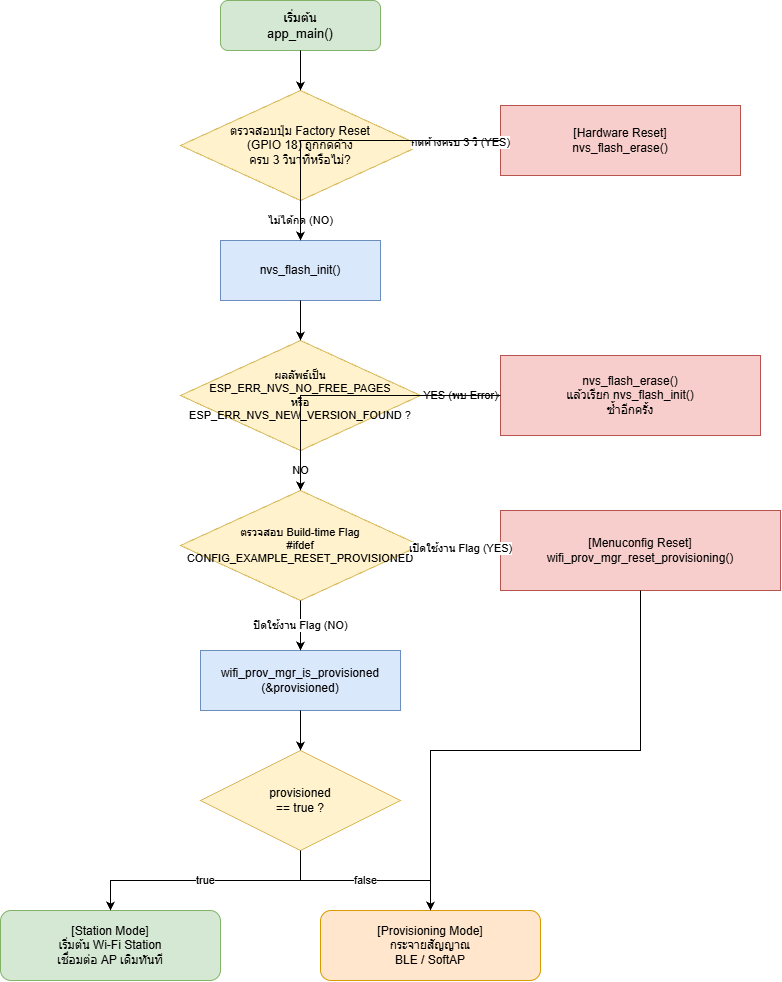

The diagram above was exported from draw.io. Its source (the exported page's mxGraphModel, read from the mxfile embedded in the PNG):
<mxGraphModel dx="1873" dy="1022" grid="1" gridSize="10" guides="1" tooltips="1" connect="1" arrows="1" fold="1" page="1" pageScale="1" pageWidth="1000" pageHeight="1100" math="0" shadow="0">
  <root>
    <mxCell id="0" />
    <mxCell id="1" parent="0" />
    <mxCell id="n1" parent="1" style="rounded=1;whiteSpace=wrap;html=1;fillColor=#d5e8d4;strokeColor=#82b366;fontSize=13;" value="เริ่มต้น&#10;app_main()" vertex="1">
      <mxGeometry height="50" width="160" x="380" y="20" as="geometry" />
    </mxCell>
    <mxCell id="n2" parent="1" style="rhombus;whiteSpace=wrap;html=1;fillColor=#fff2cc;strokeColor=#d6b656;fontSize=12;" value="ตรวจสอบปุ่ม Factory Reset&#10;(GPIO 18) ถูกกดค้าง&#10;ครบ 3 วินาทีหรือไม่?" vertex="1">
      <mxGeometry height="110" width="240" x="340" y="110" as="geometry" />
    </mxCell>
    <mxCell id="n3" parent="1" style="rounded=0;whiteSpace=wrap;html=1;fillColor=#f8cecc;strokeColor=#b85450;fontSize=12;" value="[Hardware Reset]&#10;nvs_flash_erase()" vertex="1">
      <mxGeometry height="70" width="240" x="660" y="125" as="geometry" />
    </mxCell>
    <mxCell id="n4" parent="1" style="rounded=0;whiteSpace=wrap;html=1;fillColor=#dae8fc;strokeColor=#6c8ebf;fontSize=12;" value="nvs_flash_init()" vertex="1">
      <mxGeometry height="60" width="160" x="380" y="260" as="geometry" />
    </mxCell>
    <mxCell id="n5" parent="1" style="rhombus;whiteSpace=wrap;html=1;fillColor=#fff2cc;strokeColor=#d6b656;fontSize=11;" value="ผลลัพธ์เป็น&#10;ESP_ERR_NVS_NO_FREE_PAGES&#10;หรือ&#10;ESP_ERR_NVS_NEW_VERSION_FOUND ?" vertex="1">
      <mxGeometry height="110" width="240" x="340" y="360" as="geometry" />
    </mxCell>
    <mxCell id="n6" parent="1" style="rounded=0;whiteSpace=wrap;html=1;fillColor=#f8cecc;strokeColor=#b85450;fontSize=12;" value="nvs_flash_erase()&#10;แล้วเรียก nvs_flash_init()&#10;ซ้ำอีกครั้ง" vertex="1">
      <mxGeometry height="80" width="260" x="660" y="375" as="geometry" />
    </mxCell>
    <mxCell id="n7" parent="1" style="rhombus;whiteSpace=wrap;html=1;fillColor=#fff2cc;strokeColor=#d6b656;fontSize=11;" value="ตรวจสอบ Build-time Flag&#10;#ifdef&#10;CONFIG_EXAMPLE_RESET_PROVISIONED" vertex="1">
      <mxGeometry height="110" width="240" x="340" y="510" as="geometry" />
    </mxCell>
    <mxCell id="n8" parent="1" style="rounded=0;whiteSpace=wrap;html=1;fillColor=#f8cecc;strokeColor=#b85450;fontSize=12;" value="[Menuconfig Reset]&#10;wifi_prov_mgr_reset_provisioning()" vertex="1">
      <mxGeometry height="80" width="280" x="660" y="530" as="geometry" />
    </mxCell>
    <mxCell id="n9" parent="1" style="rounded=0;whiteSpace=wrap;html=1;fillColor=#dae8fc;strokeColor=#6c8ebf;fontSize=12;" value="wifi_prov_mgr_is_provisioned&#10;(&amp;provisioned)" vertex="1">
      <mxGeometry height="60" width="200" x="360" y="670" as="geometry" />
    </mxCell>
    <mxCell id="n10" parent="1" style="rhombus;whiteSpace=wrap;html=1;fillColor=#fff2cc;strokeColor=#d6b656;fontSize=12;" value="provisioned&#10;== true ?" vertex="1">
      <mxGeometry height="100" width="200" x="360" y="770" as="geometry" />
    </mxCell>
    <mxCell id="n11" parent="1" style="rounded=1;whiteSpace=wrap;html=1;fillColor=#d5e8d4;strokeColor=#82b366;fontSize=12;" value="[Station Mode]&#10;เริ่มต้น Wi-Fi Station&#10;เชื่อมต่อ AP เดิมทันที" vertex="1">
      <mxGeometry height="70" width="220" x="160" y="930" as="geometry" />
    </mxCell>
    <mxCell id="n12" parent="1" style="rounded=1;whiteSpace=wrap;html=1;fillColor=#ffe6cc;strokeColor=#d79b00;fontSize=12;" value="[Provisioning Mode]&#10;กระจายสัญญาณ&#10;BLE / SoftAP" vertex="1">
      <mxGeometry height="70" width="220" x="480" y="930" as="geometry" />
    </mxCell>
    <mxCell id="e1" edge="1" parent="1" source="n1" style="edgeStyle=orthogonalEdgeStyle;rounded=0;html=1;" target="n2">
      <mxGeometry relative="1" as="geometry" />
    </mxCell>
    <mxCell id="e2" edge="1" parent="1" source="n2" style="edgeStyle=orthogonalEdgeStyle;rounded=0;html=1;fontSize=11;" target="n3" value="กดค้างครบ 3 วิ (YES)">
      <mxGeometry relative="1" as="geometry" />
    </mxCell>
    <mxCell id="e3" edge="1" parent="1" source="n2" style="edgeStyle=orthogonalEdgeStyle;rounded=0;html=1;fontSize=11;" target="n4" value="ไม่ได้กด (NO)">
      <mxGeometry relative="1" as="geometry" />
    </mxCell>
    <mxCell id="e4" edge="1" parent="1" source="n3" style="edgeStyle=orthogonalEdgeStyle;rounded=0;html=1;" target="n4">
      <mxGeometry relative="1" as="geometry" />
    </mxCell>
    <mxCell id="e5" edge="1" parent="1" source="n4" style="edgeStyle=orthogonalEdgeStyle;rounded=0;html=1;" target="n5">
      <mxGeometry relative="1" as="geometry" />
    </mxCell>
    <mxCell id="e6" edge="1" parent="1" source="n5" style="edgeStyle=orthogonalEdgeStyle;rounded=0;html=1;fontSize=11;" target="n6" value="YES (พบ Error)">
      <mxGeometry relative="1" as="geometry" />
    </mxCell>
    <mxCell id="e7" edge="1" parent="1" source="n5" style="edgeStyle=orthogonalEdgeStyle;rounded=0;html=1;fontSize=11;" target="n7" value="NO">
      <mxGeometry relative="1" as="geometry" />
    </mxCell>
    <mxCell id="e8" edge="1" parent="1" source="n6" style="edgeStyle=orthogonalEdgeStyle;rounded=0;html=1;" target="n7">
      <mxGeometry relative="1" as="geometry" />
    </mxCell>
    <mxCell id="e9" edge="1" parent="1" source="n7" style="edgeStyle=orthogonalEdgeStyle;rounded=0;html=1;fontSize=11;" target="n8" value="เปิดใช้งาน Flag (YES)">
      <mxGeometry relative="1" as="geometry" />
    </mxCell>
    <mxCell id="e10" edge="1" parent="1" source="n7" style="edgeStyle=orthogonalEdgeStyle;rounded=0;html=1;fontSize=11;" target="n9" value="ปิดใช้งาน Flag (NO)">
      <mxGeometry relative="1" as="geometry" />
    </mxCell>
    <mxCell id="e11" edge="1" parent="1" source="n8" style="edgeStyle=orthogonalEdgeStyle;rounded=0;html=1;" target="n12">
      <mxGeometry relative="1" as="geometry" />
    </mxCell>
    <mxCell id="e12" edge="1" parent="1" source="n9" style="edgeStyle=orthogonalEdgeStyle;rounded=0;html=1;" target="n10">
      <mxGeometry relative="1" as="geometry" />
    </mxCell>
    <mxCell id="e13" edge="1" parent="1" source="n10" style="edgeStyle=orthogonalEdgeStyle;rounded=0;html=1;fontSize=11;" target="n11" value="true">
      <mxGeometry relative="1" as="geometry" />
    </mxCell>
    <mxCell id="e14" edge="1" parent="1" source="n10" style="edgeStyle=orthogonalEdgeStyle;rounded=0;html=1;fontSize=11;" target="n12" value="false">
      <mxGeometry relative="1" as="geometry" />
    </mxCell>
  </root>
</mxGraphModel>